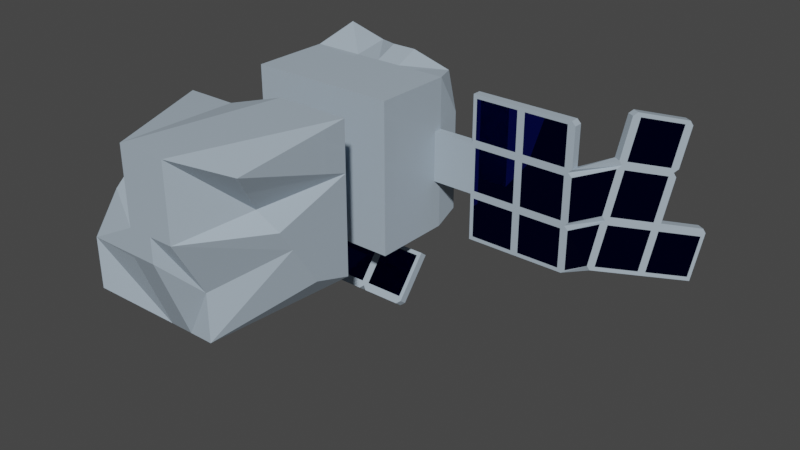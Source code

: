 # Source: sattelite_broken.blend  (saved by Blender 2.91.10; exported with 4.5.12 LTS)
import bpy
from mathutils import Matrix  # noqa: F401  (used for matrix-valued properties, if any)

bpy.ops.wm.read_factory_settings(use_empty=True)
scene = bpy.context.scene
scene.name = 'Scene'

# ---- collections
col_collection = bpy.data.collections.new('Collection'); scene.collection.children.link(col_collection)

# ---- materials (node trees are filled in below, after node groups)
mat_body = bpy.data.materials.new('Body')
mat_body.alpha_threshold = 0.0
mat_body.use_transparent_shadow = False
mat_body.line_color = (0.0, 0.0, 0.0, 1.0)
mat_solar = bpy.data.materials.new('Solar')
mat_solar.use_transparent_shadow = False

# ---- material node trees
mat_body.use_nodes = True; mat_body.node_tree.nodes.clear()
_N = mat_body.node_tree.nodes; _L = mat_body.node_tree.links
n0 = _N.new('ShaderNodeOutputMaterial'); n0.name = 'Material Output'; n0.location = (300, 300)
n1 = _N.new('ShaderNodeBsdfPrincipled'); n1.name = 'Principled BSDF'; n1.location = (10, 300)
n1.distribution = 'GGX'
n1.subsurface_method = 'BURLEY'
n1.inputs[0].default_value = (0.3896, 0.4741, 0.5524, 1.0)
n1.inputs[2].default_value = 0.0
n1.inputs[3].default_value = 1.45
n1.inputs[13].default_value = 0.08842
n1.inputs[27].default_value = (0.0, 0.0, 0.0, 1.0)
n1.inputs[28].default_value = 1.0
_L.new(n1.outputs[0], n0.inputs[0])
n0.is_active_output = True
mat_solar.use_nodes = True; mat_solar.node_tree.nodes.clear()
_N = mat_solar.node_tree.nodes; _L = mat_solar.node_tree.links
n0 = _N.new('ShaderNodeBsdfPrincipled'); n0.name = 'Principled BSDF'; n0.location = (10, 300)
n0.distribution = 'GGX'
n0.subsurface_method = 'BURLEY'
n0.inputs[0].default_value = (0.003348, 0.005888, 0.1121, 1.0)
n0.inputs[1].default_value = 1.0
n0.inputs[2].default_value = 0.0
n0.inputs[3].default_value = 1.45
n0.inputs[27].default_value = (0.0, 0.0, 0.0, 1.0)
n0.inputs[28].default_value = 1.0
n1 = _N.new('ShaderNodeOutputMaterial'); n1.name = 'Material Output'; n1.location = (300, 300)
_L.new(n0.outputs[0], n1.inputs[0])
n1.is_active_output = True

# ---- world
world_world = bpy.data.worlds.new('World'); scene.world = world_world
world_world.use_nodes = True; world_world.node_tree.nodes.clear()
_N = world_world.node_tree.nodes; _L = world_world.node_tree.links
n0 = _N.new('ShaderNodeOutputWorld'); n0.name = 'World Output'; n0.location = (300, 300)
n1 = _N.new('ShaderNodeBackground'); n1.name = 'Background'; n1.location = (10, 300)
n1.inputs[0].default_value = (0.05088, 0.05088, 0.05088, 1.0)
_L.new(n1.outputs[0], n0.inputs[0])
n0.is_active_output = True
world_world.color = (0.05088, 0.05088, 0.05088)
world_world.use_sun_shadow = False
world_world.sun_shadow_jitter_overblur = 0.0

# ---- meshes
me_cube = bpy.data.meshes.new('Cube')
me_cube.from_pydata([(0.8844, 0.352, 0.983), (0.962, 0.4071, 0.4451), (0.2953, 0.4071, 1.112), (0.2953, 0.4071, 0.4451), (1.0, 0.05588, 1.0), (1.0, 0.05588, 0.3333), (0.3333, 0.05588, 1.0), (1.613, 0.05588, 0.2833), (1.613, 0.05588, 0.9031), (2.28, 0.05588, 0.3833), (2.947, 0.05588, 0.2833), (3.347, 0.3426, 0.5007), (3.725, 0.867, 0.3376), (2.28, 0.05588, 0.9031), (2.847, 0.05588, 0.9031), (3.396, 0.4635, 1.004), (3.775, 0.988, 0.8407), (3.669, 0.7884, 0.362), (3.718, 0.9093, 0.8651), (1.613, 0.05588, 0.3833), (2.18, 0.05588, 0.9031), (3.659, 0.7651, 0.2652), (3.716, 0.8437, 0.2408), (2.28, 0.05588, 0.2833), (2.18, 0.05588, 0.2833), (2.947, 0.05588, 0.3833), (2.847, 0.05588, 0.3833), (3.337, 0.3193, 0.4039), (3.281, 0.2407, 0.4283), (2.947, 0.05588, 0.9031), (3.339, 0.3849, 1.028), (3.751, 0.9603, 0.9013), (1.563, 0.05588, 0.3333), (1.563, 0.05588, 0.9531), (3.692, 0.816, 0.3014), (2.23, 0.05588, 0.3333), (2.18, 0.05588, 0.3833), (2.897, 0.05588, 0.3333), (2.847, 0.05588, 0.2833), (3.314, 0.2916, 0.4645), (3.29, 0.2639, 0.5251), (2.23, 0.05588, 0.9531), (2.897, 0.05588, 0.9531), (3.373, 0.4358, 1.064), (-0.8058, 0.4866, 1.24), (-0.8058, 0.4866, 0.5738), (-0.3971, 0.6134, 1.048), (-0.3971, 0.6134, 0.3816), (-1.0, 0.05588, 1.0), (-1.0, 0.05588, 0.3333), (-0.3333, 0.05588, 1.0), (-0.03798, 0.4071, 1.112), (-0.06378, 0.6134, 0.3816), (0.0, 0.05588, 1.0), (1.0, -1.0, 1.0), (1.0, -1.0, 0.3333), (0.3333, -1.0, 1.0), (0.3333, -1.0, 0.3333), (0.3333, -1.66, 0.3333), (0.3333, -3.66, 0.3333), (0.9933, -1.66, 0.3333), (0.7551, -2.818, 0.243), (0.3333, -1.66, 0.9933), (0.3333, -3.66, 0.9933), (0.9933, -3.259, 0.8336), (0.9933, -1.66, 0.9933), (1.0, -0.05588, 1.0), (1.0, -0.05588, 0.3333), (0.3333, -0.05588, 1.0), (1.613, -0.05588, 0.2833), (1.613, -0.05588, 0.9031), (2.28, -0.05588, 0.3833), (2.947, -0.05588, 0.2833), (3.438, 0.2786, 0.5071), (3.817, 0.803, 0.344), (2.28, -0.05588, 0.9031), (2.847, -0.05588, 0.9031), (3.488, 0.3996, 1.01), (3.866, 0.924, 0.8471), (3.76, 0.7244, 0.3684), (3.809, 0.8454, 0.8715), (1.613, -0.05588, 0.3833), (2.18, -0.05588, 0.9031), (3.751, 0.7011, 0.2717), (3.807, 0.7798, 0.2472), (2.28, -0.05588, 0.2833), (2.18, -0.05588, 0.2833), (2.947, -0.05588, 0.3833), (2.847, -0.05588, 0.3833), (3.429, 0.2553, 0.4103), (3.372, 0.1767, 0.4348), (2.947, -0.05588, 0.9031), (3.431, 0.3209, 1.035), (3.842, 0.8963, 0.9077), (1.563, -0.05588, 0.3333), (1.563, -0.05588, 0.9531), (3.784, 0.7521, 0.3078), (2.23, -0.05588, 0.3333), (2.18, -0.05588, 0.3833), (2.897, -0.05588, 0.3333), (2.847, -0.05588, 0.2833), (3.405, 0.2277, 0.4709), (3.382, 0.2, 0.5316), (2.23, -0.05588, 0.9531), (2.897, -0.05588, 0.9531), (3.464, 0.3719, 1.071), (-1.0, -1.0, 1.0), (-1.0, -1.0, 0.3333), (-0.3333, -1.0, 1.0), (-0.3333, -1.0, 0.3333), (-0.3333, -1.66, 0.3333), (-0.3333, -3.66, 0.3333), (-0.9933, -1.66, 0.3333), (-0.9933, -3.064, 0.3702), (-0.4226, -2.033, 0.9343), (-0.3333, -3.66, 0.9933), (-0.9933, -2.569, 0.8065), (-1.083, -2.033, 0.9343), (-1.0, -0.05588, 1.0), (-1.0, -0.05588, 0.3333), (-0.3333, -0.05588, 1.0), (0.0, -1.0, 1.0), (0.0, -1.0, 0.3333), (0.0, -1.66, 0.3333), (0.0, -3.66, 0.3333), (0.0, -1.66, 0.9933), (0.0, -3.66, 0.9933), (0.0, -0.05588, 1.0), (1.0, 0.0, 1.0), (1.0, 0.0, 0.3333), (0.3333, 0.0, 1.0), (1.563, 0.0, 0.3333), (1.563, 0.0, 0.9531), (2.23, 0.0, 0.9531), (2.897, 0.0, 0.9531), (3.418, 0.4039, 1.068), (3.797, 0.9283, 0.9045), (-1.0, 0.0, 1.0), (-1.0, 0.0, 0.3333), (-0.3333, 0.0, 1.0), (0.962, 0.4071, -0.8882), (0.962, 0.4071, -0.2215), (0.2696, 0.6134, -0.9518), (0.2696, 0.6134, -0.2851), (1.0, 0.05588, -1.0), (1.0, 0.05588, -0.3333), (0.3333, 0.05588, -1.0), (0.3833, -0.1809, -1.399), (1.613, 0.05588, -0.2833), (3.974, 1.134, -0.5432), (0.9031, -0.1809, -1.399), (3.925, 1.013, -1.046), (1.613, 0.05588, -0.9031), (2.28, 0.05588, -0.3833), (2.947, 0.05588, -0.2833), (3.274, 0.1642, -0.2414), (3.653, 0.6886, -0.4045), (2.28, 0.05588, -0.9031), (2.847, 0.05588, -0.9031), (3.225, 0.04321, -0.7445), (3.603, 0.5676, -0.9076), (0.2833, -0.5962, -1.92), (0.9031, -0.5339, -1.842), (3.596, 0.61, -0.3801), (3.984, 1.158, -0.4464), (3.547, 0.489, -0.8831), (3.949, 1.041, -1.107), (1.613, 0.05588, -0.3833), (4.007, 1.185, -0.507), (2.18, 0.05588, -0.9031), (3.605, 0.6332, -0.2833), (3.662, 0.7119, -0.3077), (2.28, 0.05588, -0.2833), (2.18, 0.05588, -0.2833), (2.947, 0.05588, -0.3833), (2.847, 0.05588, -0.3833), (3.284, 0.1874, -0.1446), (3.227, 0.1088, -0.1201), (2.947, 0.05588, -0.9031), (3.168, -0.03543, -0.72), (3.57, 0.5167, -0.9438), (0.2833, -0.1809, -1.399), (0.3833, -0.5962, -1.92), (0.3833, -0.5339, -1.842), (0.9031, -0.5962, -1.92), (0.9531, -0.1498, -1.359), (1.563, 0.05588, -0.3333), (1.563, 0.05588, -0.9531), (3.629, 0.6609, -0.3439), (2.23, 0.05588, -0.3333), (2.18, 0.05588, -0.3833), (2.897, 0.05588, -0.3333), (2.847, 0.05588, -0.2833), (3.251, 0.1365, -0.1808), (3.218, 0.08553, -0.2169), (2.23, 0.05588, -0.9531), (2.897, 0.05588, -0.9531), (3.192, -0.007746, -0.7807), (0.3333, -0.1498, -1.359), (0.3333, -0.5651, -1.881), (0.2833, -0.5339, -1.842), (0.9531, -0.5651, -1.881), (-1.052, 0.7386, -1.065), (-1.0, 1.0, -0.3333), (-0.3333, 1.0, -1.0), (-0.3851, 0.7386, -0.3985), (-1.0, 0.05588, -1.0), (-1.0, 0.05588, -0.3333), (-0.3333, 0.05588, -1.0), (-0.3833, -0.1809, -1.399), (-0.9031, -0.1809, -1.399), (-0.2833, -0.5962, -1.92), (-0.9031, -0.5339, -1.842), (-0.2833, -0.1809, -1.399), (-0.3833, -0.5962, -1.92), (-0.3833, -0.5339, -1.842), (-0.9031, -0.5962, -1.92), (-0.9531, -0.1498, -1.359), (-0.3333, -0.1498, -1.359), (-0.3333, -0.5651, -1.881), (-0.2833, -0.5339, -1.842), (-0.9531, -0.5651, -1.881), (0.0, 1.0, -1.0), (-0.06378, 0.6134, -0.2851), (0.0, 0.05588, -1.0), (0.0, -0.1498, -1.359), (0.0, -0.5651, -1.881), (0.0, -0.5962, -1.92), (0.0, -0.1809, -1.399), (0.0, -0.5339, -1.842), (1.0, -1.0, -1.0), (1.0, -1.0, -0.3333), (0.3333, -1.0, -1.0), (0.3333, -1.0, -0.3333), (0.3333, -1.66, -0.3333), (0.2545, -3.186, -0.8091), (0.9933, -1.66, -0.3333), (0.9933, -2.537, -0.2797), (0.3333, -1.66, -0.9933), (0.2545, -3.186, -1.469), (0.9933, -2.178, -0.8336), (0.9933, -1.66, -0.9933), (1.0, -0.05588, -1.0), (1.0, -0.05588, -0.3333), (0.3333, -0.05588, -1.0), (0.3833, -0.2684, -1.329), (1.613, -0.05588, -0.2833), (4.066, 1.07, -0.5367), (0.9031, -0.2684, -1.329), (4.017, 0.9495, -1.04), (1.613, -0.05588, -0.9031), (2.28, -0.05588, -0.3833), (2.947, -0.05588, -0.2833), (3.366, 0.1002, -0.235), (3.744, 0.6246, -0.3981), (2.28, -0.05588, -0.9031), (2.847, -0.05588, -0.9031), (3.316, -0.02076, -0.7381), (3.695, 0.5037, -0.9012), (0.2833, -0.6836, -1.851), (0.9031, -0.6214, -1.773), (3.687, 0.546, -0.3736), (4.075, 1.094, -0.4399), (3.638, 0.425, -0.8767), (4.04, 0.9771, -1.1), (1.613, -0.05588, -0.3833), (4.099, 1.121, -0.5006), (2.18, -0.05588, -0.9031), (3.697, 0.5693, -0.2768), (3.754, 0.6479, -0.3013), (2.28, -0.05588, -0.2833), (2.18, -0.05588, -0.2833), (2.947, -0.05588, -0.3833), (2.847, -0.05588, -0.3833), (3.375, 0.1235, -0.1382), (3.318, 0.04483, -0.1137), (2.947, -0.05588, -0.9031), (3.26, -0.09939, -0.7136), (3.662, 0.4527, -0.9373), (0.2833, -0.2684, -1.329), (0.3833, -0.6836, -1.851), (0.3833, -0.6214, -1.773), (0.9031, -0.6836, -1.851), (0.9531, -0.2372, -1.29), (1.563, -0.05588, -0.3333), (1.563, -0.05588, -0.9531), (3.72, 0.5969, -0.3375), (2.23, -0.05588, -0.3333), (2.18, -0.05588, -0.3833), (2.897, -0.05588, -0.3333), (2.847, -0.05588, -0.2833), (3.342, 0.07251, -0.1743), (3.309, 0.02156, -0.2105), (2.23, -0.05588, -0.9531), (2.897, -0.05588, -0.9531), (3.283, -0.07171, -0.7742), (0.3333, -0.2372, -1.29), (0.3333, -0.6525, -1.812), (0.2833, -0.6214, -1.773), (0.9531, -0.6525, -1.812), (-1.0, -1.0, -1.0), (-1.0, -1.0, -0.3333), (-0.3333, -1.0, -1.0), (-0.3333, -1.0, -0.3333), (-0.3333, -1.66, -0.3333), (-0.3333, -3.66, -0.3333), (-0.9933, -1.66, -0.3333), (-0.9933, -3.66, -0.3333), (-0.3333, -1.66, -0.9933), (-0.4121, -3.186, -1.469), (-0.9933, -3.66, -0.9933), (-1.237, -1.905, -0.8475), (-1.0, -0.05588, -1.0), (-1.0, -0.05588, -0.3333), (-0.3333, -0.05588, -1.0), (-0.3833, -0.2684, -1.329), (-0.9031, -0.2684, -1.329), (-0.2833, -0.6836, -1.851), (-0.9031, -0.6214, -1.773), (-0.2833, -0.2684, -1.329), (-0.3833, -0.6836, -1.851), (-0.3833, -0.6214, -1.773), (-0.9031, -0.6836, -1.851), (-0.9531, -0.2372, -1.29), (-0.3333, -0.2372, -1.29), (-0.3333, -0.6525, -1.812), (-0.2833, -0.6214, -1.773), (-0.9531, -0.6525, -1.812), (0.0, -1.0, -1.0), (0.0, -1.0, -0.3333), (0.0, -1.66, -0.3333), (0.0, -3.66, -0.3333), (0.0, -1.66, -0.9933), (-0.07878, -3.186, -1.469), (0.0, -0.05588, -1.0), (0.0, -0.2372, -1.29), (0.0, -0.6525, -1.812), (0.0, -0.6836, -1.851), (0.0, -0.2684, -1.329), (0.0, -0.6214, -1.773), (1.0, 0.0, -1.0), (1.0, 0.0, -0.3333), (0.3333, 0.0, -1.0), (0.3333, -0.1935, -1.325), (1.563, 0.0, -0.3333), (4.053, 1.153, -0.5038), (0.9531, -0.1935, -1.325), (3.994, 1.009, -1.104), (1.563, 0.0, -0.9531), (2.23, 0.0, -0.9531), (2.897, 0.0, -0.9531), (3.238, -0.03973, -0.7774), (3.616, 0.4847, -0.9406), (0.9531, -0.6088, -1.847), (-1.0, 0.0, -1.0), (-1.0, 0.0, -0.3333), (-0.3333, 0.0, -1.0), (-0.3333, -0.1935, -1.325), (-0.9531, -0.1935, -1.325), (-0.9531, -0.6088, -1.847), (0.962, 0.4071, 0.1118), (0.2696, 0.6134, 0.04824), (1.0, 0.05588, 0.0), (1.563, 0.05588, 0.0), (2.23, 0.05588, 0.0), (2.897, 0.05588, 0.0), (3.282, 0.2141, 0.1419), (3.661, 0.7385, -0.02125), (1.613, 0.05588, 0.0), (2.18, 0.05588, 0.0), (2.947, 0.05588, 0.0), (3.254, 0.1747, 0.1541), (3.689, 0.7778, -0.03348), (2.28, 0.05588, 0.0), (2.847, 0.05588, 0.0), (3.311, 0.2534, 0.1296), (3.632, 0.6992, -0.009019), (-0.8058, 0.4866, 0.2405), (-0.3333, 1.0, 0.0), (-1.0, 0.05588, 0.0), (1.0, -1.0, 0.0), (0.3333, -1.0, 0.0), (0.3333, -1.66, 0.0), (0.3333, -3.66, 0.0), (0.9933, -1.66, 0.0), (0.9933, -2.719, 1.278e-07), (1.0, -0.05588, 0.0), (1.563, -0.05588, 0.0), (2.23, -0.05588, 0.0), (2.897, -0.05588, 0.0), (3.374, 0.1501, 0.1483), (3.752, 0.6745, -0.01482), (1.613, -0.05588, 0.0), (2.18, -0.05588, 0.0), (2.947, -0.05588, 0.0), (3.345, 0.1108, 0.1605), (3.78, 0.7138, -0.02704), (2.28, -0.05588, 0.0), (2.847, -0.05588, 0.0), (3.402, 0.1894, 0.1361), (3.724, 0.6352, -0.002587), (0.0, -3.66, 0.0), (-1.0, -1.0, 0.0), (-0.3333, -1.0, 0.0), (-0.3333, -1.66, 0.0), (-0.3333, -3.66, 0.0), (-0.9933, -1.66, 0.0), (-0.9933, -3.315, 0.1499), (-1.0, -0.05588, 0.0)], [], [(3, 2, 0, 1), (361, 3, 1, 360), (52, 51, 2, 3), (0, 2, 6, 4), (360, 1, 5, 362), (1, 0, 4, 5), (129, 131, 32, 5), (131, 132, 33, 32), (19, 8, 20, 36), (9, 13, 14, 26), (11, 15, 18, 17), (132, 133, 41, 33), (133, 134, 42, 41), (135, 136, 31, 43), (16, 12, 34, 31), (24, 7, 32, 35), (9, 26, 37, 35), (28, 10, 37, 39), (11, 17, 34, 39), (14, 13, 41, 42), (18, 15, 43, 31), (13, 9, 35, 41), (26, 14, 42, 37), (15, 11, 39, 43), (17, 18, 31, 34), (369, 24, 35, 364), (371, 28, 39, 366), (8, 19, 32, 33), (19, 36, 35, 32), (38, 23, 35, 37), (25, 40, 39, 37), (21, 27, 39, 34), (20, 8, 33, 41), (36, 20, 41, 35), (29, 25, 37, 42), (40, 30, 43, 39), (374, 38, 37, 365), (376, 21, 34, 367), (2, 51, 53, 6), (47, 45, 44, 46), (378, 377, 45, 47), (52, 47, 46, 51), (44, 48, 50, 46), (377, 379, 49, 45), (45, 49, 48, 44), (46, 50, 53, 51), (48, 137, 139, 50), (49, 138, 137, 48), (4, 6, 130, 128), (5, 4, 128, 129), (57, 55, 54, 56), (381, 380, 55, 57), (122, 123, 58, 57), (122, 57, 56, 121), (401, 383, 59, 124), (61, 64, 63, 59), (383, 385, 61, 59), (125, 126, 63, 62), (63, 64, 65, 62), (123, 125, 62, 58), (58, 62, 65, 60), (60, 65, 64, 61), (54, 66, 68, 56), (380, 386, 67, 55), (55, 67, 66, 54), (129, 67, 94, 131), (131, 94, 95, 132), (81, 98, 82, 70), (71, 88, 76, 75), (73, 79, 80, 77), (132, 95, 103, 133), (133, 103, 104, 134), (135, 105, 93, 136), (78, 93, 96, 74), (86, 97, 94, 69), (71, 97, 99, 88), (90, 101, 99, 72), (73, 101, 96, 79), (76, 104, 103, 75), (80, 93, 105, 77), (75, 103, 97, 71), (88, 99, 104, 76), (77, 105, 101, 73), (79, 96, 93, 80), (393, 388, 97, 86), (395, 390, 101, 90), (70, 95, 94, 81), (81, 94, 97, 98), (100, 99, 97, 85), (87, 99, 101, 102), (83, 96, 101, 89), (82, 103, 95, 70), (98, 97, 103, 82), (91, 104, 99, 87), (102, 101, 105, 92), (398, 389, 99, 100), (400, 391, 96, 83), (59, 63, 126, 124), (56, 68, 127, 121), (109, 108, 106, 107), (403, 109, 107, 402), (122, 109, 110, 123), (122, 121, 108, 109), (401, 124, 111, 405), (113, 111, 115, 116), (405, 111, 113, 407), (125, 114, 115, 126), (115, 114, 117, 116), (123, 110, 114, 125), (110, 112, 117, 114), (112, 113, 116, 117), (106, 108, 120, 118), (402, 107, 119, 408), (107, 106, 118, 119), (111, 124, 126, 115), (108, 121, 127, 120), (118, 120, 139, 137), (119, 118, 137, 138), (66, 128, 130, 68), (67, 129, 128, 66), (112, 406, 407, 113), (110, 404, 406, 112), (109, 403, 404, 110), (89, 399, 400, 83), (85, 397, 398, 100), (72, 394, 395, 90), (69, 392, 393, 86), (84, 96, 391, 396), (89, 101, 390, 399), (72, 99, 389, 394), (85, 97, 388, 397), (69, 94, 387, 392), (67, 386, 387, 94), (60, 61, 385, 384), (58, 60, 384, 382), (57, 58, 382, 381), (27, 21, 376, 375), (23, 38, 374, 373), (10, 28, 371, 370), (7, 24, 369, 368), (22, 372, 367, 34), (27, 375, 366, 39), (10, 370, 365, 37), (23, 373, 364, 35), (7, 368, 363, 32), (5, 32, 363, 362), (143, 141, 140, 142), (361, 360, 141, 143), (223, 143, 142, 222), (140, 144, 146, 142), (360, 362, 145, 141), (141, 145, 144, 140), (224, 146, 198, 225), (341, 145, 186, 344), (183, 147, 150, 162), (352, 180, 166, 347), (156, 149, 151, 160), (344, 186, 187, 348), (167, 190, 169, 152), (153, 175, 158, 157), (174, 194, 179, 178), (155, 163, 165, 159), (348, 187, 195, 349), (349, 195, 196, 350), (350, 196, 197, 351), (351, 197, 180, 352), (228, 181, 200, 229), (156, 188, 168, 149), (151, 166, 180, 160), (149, 168, 166, 151), (160, 180, 188, 156), (164, 168, 188, 171), (173, 189, 186, 148), (153, 189, 191, 175), (177, 193, 191, 154), (155, 193, 188, 163), (158, 196, 195, 157), (165, 180, 197, 159), (157, 195, 189, 153), (175, 191, 196, 158), (159, 197, 193, 155), (163, 188, 180, 165), (369, 364, 189, 173), (371, 366, 193, 177), (183, 199, 198, 147), (150, 185, 201, 162), (147, 198, 185, 150), (152, 187, 186, 167), (167, 186, 189, 190), (192, 191, 189, 172), (174, 191, 193, 194), (170, 188, 193, 176), (169, 195, 187, 152), (179, 197, 196, 178), (190, 189, 195, 169), (178, 196, 191, 174), (194, 193, 197, 179), (374, 365, 191, 192), (376, 367, 188, 170), (162, 201, 199, 183), (227, 226, 199, 161), (228, 225, 198, 181), (181, 198, 199, 200), (182, 199, 201, 184), (200, 199, 226, 229), (142, 146, 224, 222), (205, 204, 202, 203), (378, 205, 203, 377), (223, 222, 204, 205), (202, 204, 208, 206), (377, 203, 207, 379), (203, 202, 206, 207), (224, 225, 218, 208), (215, 212, 210, 209), (228, 229, 220, 213), (215, 209, 218, 219), (210, 212, 221, 217), (209, 210, 217, 218), (212, 215, 219, 221), (227, 211, 219, 226), (228, 213, 218, 225), (213, 220, 219, 218), (214, 216, 221, 219), (220, 229, 226, 219), (204, 222, 224, 208), (217, 221, 359, 358), (218, 217, 358, 357), (208, 218, 357, 356), (206, 208, 356, 354), (207, 206, 354, 355), (185, 346, 353, 201), (168, 345, 347, 166), (198, 343, 346, 185), (146, 342, 343, 198), (144, 340, 342, 146), (145, 341, 340, 144), (233, 232, 230, 231), (381, 233, 231, 380), (329, 233, 234, 330), (329, 328, 232, 233), (401, 331, 235, 383), (237, 235, 239, 240), (383, 235, 237, 385), (332, 238, 239, 333), (239, 238, 241, 240), (330, 234, 238, 332), (234, 236, 241, 238), (236, 237, 240, 241), (230, 232, 244, 242), (380, 231, 243, 386), (231, 230, 242, 243), (334, 335, 296, 244), (341, 344, 284, 243), (281, 260, 248, 245), (352, 347, 264, 278), (254, 258, 249, 247), (344, 348, 285, 284), (265, 250, 267, 288), (251, 255, 256, 273), (272, 276, 277, 292), (253, 257, 263, 261), (348, 349, 293, 285), (349, 350, 294, 293), (350, 351, 295, 294), (351, 352, 278, 295), (338, 339, 298, 279), (254, 247, 266, 286), (249, 258, 278, 264), (247, 249, 264, 266), (258, 254, 286, 278), (262, 269, 286, 266), (271, 246, 284, 287), (251, 273, 289, 287), (275, 252, 289, 291), (253, 261, 286, 291), (256, 255, 293, 294), (263, 257, 295, 278), (255, 251, 287, 293), (273, 256, 294, 289), (257, 253, 291, 295), (261, 263, 278, 286), (393, 271, 287, 388), (395, 275, 291, 390), (281, 245, 296, 297), (248, 260, 299, 283), (245, 248, 283, 296), (250, 265, 284, 285), (265, 288, 287, 284), (290, 270, 287, 289), (272, 292, 291, 289), (268, 274, 291, 286), (267, 250, 285, 293), (277, 276, 294, 295), (288, 267, 293, 287), (276, 272, 289, 294), (292, 277, 295, 291), (398, 290, 289, 389), (400, 268, 286, 391), (260, 281, 297, 299), (337, 259, 297, 336), (338, 279, 296, 335), (279, 298, 297, 296), (280, 282, 299, 297), (298, 339, 336, 297), (235, 331, 333, 239), (232, 328, 334, 244), (303, 301, 300, 302), (403, 402, 301, 303), (329, 330, 304, 303), (329, 303, 302, 328), (401, 405, 305, 331), (307, 310, 309, 305), (405, 407, 307, 305), (332, 333, 309, 308), (309, 310, 311, 308), (330, 332, 308, 304), (304, 308, 311, 306), (306, 311, 310, 307), (300, 312, 314, 302), (402, 408, 313, 301), (301, 313, 312, 300), (334, 314, 324, 335), (321, 315, 316, 318), (338, 319, 326, 339), (321, 325, 324, 315), (316, 323, 327, 318), (315, 324, 323, 316), (318, 327, 325, 321), (337, 336, 325, 317), (338, 335, 324, 319), (319, 324, 325, 326), (320, 325, 327, 322), (326, 325, 336, 339), (305, 309, 333, 331), (302, 314, 334, 328), (323, 358, 359, 327), (324, 357, 358, 323), (314, 356, 357, 324), (312, 354, 356, 314), (313, 355, 354, 312), (283, 299, 353, 346), (266, 264, 347, 345), (296, 283, 346, 343), (244, 296, 343, 342), (242, 244, 342, 340), (243, 242, 340, 341), (306, 307, 407, 406), (304, 306, 406, 404), (303, 304, 404, 403), (274, 268, 400, 399), (270, 290, 398, 397), (252, 275, 395, 394), (246, 271, 393, 392), (269, 396, 391, 286), (274, 399, 390, 291), (252, 394, 389, 289), (270, 397, 388, 287), (246, 392, 387, 284), (243, 284, 387, 386), (236, 384, 385, 237), (234, 382, 384, 236), (233, 381, 382, 234), (176, 375, 376, 170), (172, 373, 374, 192), (154, 370, 371, 177), (148, 368, 369, 173), (171, 188, 367, 372), (176, 193, 366, 375), (154, 191, 365, 370), (172, 189, 364, 373), (148, 186, 363, 368), (145, 362, 363, 186), (3, 361, 52), (47, 52, 378), (205, 378, 223), (143, 223, 361), (52, 361, 223, 378), (138, 49, 379), (355, 379, 207), (355, 313, 408), (138, 408, 119), (138, 379, 355, 408), (6, 53, 130), (68, 130, 127), (50, 139, 53), (120, 127, 139), (53, 139, 127, 130), (168, 164, 262, 266), (164, 171, 269, 262), (372, 396, 269, 171), (372, 22, 84, 396), (34, 96, 84, 22), (12, 74, 96, 34), (12, 16, 78, 74), (80, 78, 136, 93), (31, 136, 16), (16, 136, 78), (104, 91, 134), (42, 134, 29), (91, 29, 134), (25, 29, 91, 87), (40, 25, 87, 102), (40, 102, 92, 30), (105, 135, 92), (43, 30, 135), (30, 92, 135), (182, 184, 282, 280), (199, 182, 280, 297), (161, 199, 297, 259), (161, 259, 337, 227), (211, 227, 337, 317), (211, 317, 325, 219), (219, 325, 320, 214), (214, 320, 322, 216), (221, 216, 318, 359), (322, 327, 359), (322, 359, 318, 216), (184, 201, 353), (282, 353, 299), (282, 184, 353)])
me_cube.polygons.foreach_set('material_index', [0, 0, 0, 0, 0, 0, 0, 0, 1, 1, 1, 0, 0, 0, 0, 0, 0, 0, 0, 0, 0, 0, 0, 0, 0, 0, 0, 0, 0, 0, 0, 0, 0, 0, 0, 0, 0, 0, 0, 0, 0, 0, 0, 0, 0, 0, 0, 0, 0, 0, 0, 0, 0, 0, 0, 0, 0, 0, 0, 0, 0, 0, 0, 0, 0, 0, 0, 1, 1, 1, 0, 0, 0, 0, 0, 0, 0, 0, 0, 0, 0, 0, 0, 0, 0, 0, 0, 0, 0, 0, 0, 0, 0, 0, 0, 0, 0, 0, 0, 0, 0, 0, 0, 0, 0, 0, 0, 0, 0, 0, 0, 0, 0, 0, 0, 0, 0, 0, 0, 0, 0, 0, 0, 1, 1, 1, 1, 0, 0, 0, 0, 0, 0, 0, 0, 0, 1, 1, 1, 1, 0, 0, 0, 0, 0, 0, 0, 0, 0, 0, 0, 0, 0, 0, 1, 0, 1, 0, 1, 1, 1, 1, 0, 0, 0, 0, 1, 0, 0, 0, 0, 0, 0, 0, 0, 0, 0, 0, 0, 0, 0, 0, 0, 0, 0, 0, 0, 0, 0, 0, 0, 0, 0, 0, 0, 0, 0, 0, 0, 0, 0, 0, 0, 0, 0, 0, 0, 0, 0, 0, 0, 0, 0, 1, 1, 0, 0, 0, 0, 0, 0, 0, 0, 0, 0, 0, 0, 0, 0, 0, 0, 0, 0, 0, 0, 0, 0, 0, 0, 0, 0, 0, 0, 0, 0, 0, 0, 0, 0, 0, 0, 0, 0, 1, 0, 1, 0, 1, 1, 1, 1, 0, 0, 0, 0, 1, 0, 0, 0, 0, 0, 0, 0, 0, 0, 0, 0, 0, 0, 0, 0, 0, 0, 0, 0, 0, 0, 0, 0, 0, 0, 0, 0, 0, 0, 0, 0, 0, 0, 0, 0, 0, 0, 0, 0, 0, 0, 0, 0, 0, 0, 0, 0, 0, 0, 0, 0, 0, 0, 0, 0, 0, 1, 1, 0, 0, 0, 0, 0, 0, 0, 0, 0, 0, 0, 0, 0, 0, 0, 0, 0, 0, 0, 0, 0, 0, 0, 0, 0, 1, 1, 1, 1, 0, 0, 0, 0, 0, 0, 0, 0, 0, 1, 1, 1, 1, 0, 0, 0, 0, 0, 0, 0, 0, 0, 0, 0, 0, 0, 0, 0, 0, 0, 0, 0, 0, 0, 0, 0, 0, 0, 0, 0, 0, 0, 0, 0, 0, 0, 0, 0, 0, 0, 0, 0, 0, 0, 0, 0, 0, 0, 0, 0, 0, 0, 0, 0, 0, 0, 0])
_uv = me_cube.uv_layers.new(name='UVMap')
_uv.uv.foreach_set('vector', [0.5417, 0.4167, 0.625, 0.4167, 0.625, 0.5, 0.5417, 0.5, 0.5, 0.4167, 0.5417, 0.4167, 0.5417, 0.5, 0.5, 0.5, 0.5417, 0.375, 0.625, 0.375, 0.625, 0.4167, 0.5417, 0.4167, 0.625, 0.5, 0.7083, 0.5, 0.7083, 0.5833, 0.625, 0.5833, 0.5, 0.5, 0.5417, 0.5, 0.5417, 0.5833, 0.5, 0.5833, 0.5417, 0.5, 0.625, 0.5, 0.625, 0.5833, 0.5417, 0.5833, 0.5417, 0.625, 0.5417, 0.625, 0.5417, 0.5833, 0.5417, 0.5833, 0.5417, 0.625, 0.5417, 0.625, 0.5417, 0.5833, 0.5417, 0.5833, 0.5417, 0.5833, 0.5417, 0.5833, 0.5417, 0.5833, 0.5417, 0.5833, 0.5417, 0.5833, 0.5417, 0.5833, 0.5417, 0.5833, 0.5417, 0.5833, 0.5417, 0.5833, 0.5417, 0.5833, 0.5417, 0.5833, 0.5417, 0.5833, 0.5417, 0.625, 0.5417, 0.625, 0.5417, 0.5833, 0.5417, 0.5833, 0.5417, 0.625, 0.5417, 0.625, 0.5417, 0.5833, 0.5417, 0.5833, 0.5417, 0.625, 0.5417, 0.625, 0.5417, 0.5833, 0.5417, 0.5833, 0.5417, 0.5833, 0.5417, 0.5833, 0.5417, 0.5833, 0.5417, 0.5833, 0.5354, 0.5833, 0.5354, 0.5833, 0.5417, 0.5833, 0.5417, 0.5833, 0.5417, 0.5833, 0.5417, 0.5833, 0.5417, 0.5833, 0.5417, 0.5833, 0.5354, 0.5833, 0.5354, 0.5833, 0.5417, 0.5833, 0.5417, 0.5833, 0.5417, 0.5833, 0.5417, 0.5833, 0.5417, 0.5833, 0.5417, 0.5833, 0.5417, 0.5833, 0.5417, 0.5833, 0.5417, 0.5833, 0.5417, 0.5833, 0.5417, 0.5833, 0.5417, 0.5833, 0.5417, 0.5833, 0.5417, 0.5833, 0.5417, 0.5833, 0.5417, 0.5833, 0.5417, 0.5833, 0.5417, 0.5833, 0.5417, 0.5833, 0.5417, 0.5833, 0.5417, 0.5833, 0.5417, 0.5833, 0.5417, 0.5833, 0.5417, 0.5833, 0.5417, 0.5833, 0.5417, 0.5833, 0.5417, 0.5833, 0.5417, 0.5833, 0.5417, 0.5833, 0.5417, 0.5833, 0.5, 0.5833, 0.5354, 0.5833, 0.5417, 0.5833, 0.5, 0.5833, 0.5, 0.5833, 0.5354, 0.5833, 0.5417, 0.5833, 0.5, 0.5833, 0.5417, 0.5833, 0.5417, 0.5833, 0.5417, 0.5833, 0.5417, 0.5833, 0.5417, 0.5833, 0.5417, 0.5833, 0.5417, 0.5833, 0.5417, 0.5833, 0.5354, 0.5833, 0.5354, 0.5833, 0.5417, 0.5833, 0.5417, 0.5833, 0.5417, 0.5833, 0.5417, 0.5833, 0.5417, 0.5833, 0.5417, 0.5833, 0.5354, 0.5833, 0.5354, 0.5833, 0.5417, 0.5833, 0.5417, 0.5833, 0.5417, 0.5833, 0.5417, 0.5833, 0.5417, 0.5833, 0.5417, 0.5833, 0.5417, 0.5833, 0.5417, 0.5833, 0.5417, 0.5833, 0.5417, 0.5833, 0.5417, 0.5833, 0.5417, 0.5833, 0.5417, 0.5833, 0.5417, 0.5833, 0.5417, 0.5833, 0.5417, 0.5833, 0.5417, 0.5833, 0.5417, 0.5833, 0.5, 0.5833, 0.5354, 0.5833, 0.5417, 0.5833, 0.5, 0.5833, 0.5, 0.5833, 0.5354, 0.5833, 0.5417, 0.5833, 0.5, 0.5833, 0.7083, 0.5, 0.75, 0.5, 0.75, 0.5833, 0.7083, 0.5833, 0.5417, 0.4167, 0.5417, 0.5, 0.625, 0.5, 0.625, 0.4167, 0.5, 0.4167, 0.5, 0.5, 0.5417, 0.5, 0.5417, 0.4167, 0.5417, 0.375, 0.5417, 0.4167, 0.625, 0.4167, 0.625, 0.375, 0.625, 0.5, 0.625, 0.5833, 0.7083, 0.5833, 0.7083, 0.5, 0.5, 0.5, 0.5, 0.5833, 0.5417, 0.5833, 0.5417, 0.5, 0.5417, 0.5, 0.5417, 0.5833, 0.625, 0.5833, 0.625, 0.5, 0.7083, 0.5, 0.7083, 0.5833, 0.75, 0.5833, 0.75, 0.5, 0.625, 0.5833, 0.625, 0.625, 0.7083, 0.625, 0.7083, 0.5833, 0.5417, 0.5833, 0.5417, 0.625, 0.625, 0.625, 0.625, 0.5833, 0.625, 0.5833, 0.7083, 0.5833, 0.7083, 0.625, 0.625, 0.625, 0.5417, 0.5833, 0.625, 0.5833, 0.625, 0.625, 0.5417, 0.625, 0.5417, 0.4167, 0.5417, 0.5, 0.625, 0.5, 0.625, 0.4167, 0.5, 0.4167, 0.5, 0.5, 0.5417, 0.5, 0.5417, 0.4167, 0.5417, 0.375, 0.5417, 0.375, 0.5417, 0.4167, 0.5417, 0.4167, 0.5417, 0.375, 0.5417, 0.4167, 0.625, 0.4167, 0.625, 0.375, 0.5, 0.375, 0.5, 0.4167, 0.5417, 0.4167, 0.5417, 0.375, 0.5417, 0.4167, 0.5417, 0.4167, 0.5417, 0.4167, 0.5417, 0.4167, 0.5, 0.4167, 0.5, 0.4167, 0.5417, 0.4167, 0.5417, 0.4167, 0.5417, 0.375, 0.5417, 0.375, 0.5417, 0.4167, 0.5417, 0.4167, 0.5417, 0.4167, 0.5417, 0.4167, 0.5417, 0.4167, 0.5417, 0.4167, 0.5417, 0.375, 0.5417, 0.375, 0.5417, 0.4167, 0.5417, 0.4167, 0.5417, 0.4167, 0.5417, 0.4167, 0.5417, 0.4167, 0.5417, 0.4167, 0.5417, 0.4167, 0.5417, 0.4167, 0.5417, 0.4167, 0.5417, 0.4167, 0.625, 0.5, 0.625, 0.5833, 0.7083, 0.5833, 0.7083, 0.5, 0.5, 0.5, 0.5, 0.5833, 0.5417, 0.5833, 0.5417, 0.5, 0.5417, 0.5, 0.5417, 0.5833, 0.625, 0.5833, 0.625, 0.5, 0.5417, 0.625, 0.5417, 0.5833, 0.5417, 0.5833, 0.5417, 0.625, 0.5417, 0.625, 0.5417, 0.5833, 0.5417, 0.5833, 0.5417, 0.625, 0.5417, 0.5833, 0.5417, 0.5833, 0.5417, 0.5833, 0.5417, 0.5833, 0.5417, 0.5833, 0.5417, 0.5833, 0.5417, 0.5833, 0.5417, 0.5833, 0.5417, 0.5833, 0.5417, 0.5833, 0.5417, 0.5833, 0.5417, 0.5833, 0.5417, 0.625, 0.5417, 0.5833, 0.5417, 0.5833, 0.5417, 0.625, 0.5417, 0.625, 0.5417, 0.5833, 0.5417, 0.5833, 0.5417, 0.625, 0.5417, 0.625, 0.5417, 0.5833, 0.5417, 0.5833, 0.5417, 0.625, 0.5417, 0.5833, 0.5417, 0.5833, 0.5417, 0.5833, 0.5417, 0.5833, 0.5354, 0.5833, 0.5417, 0.5833, 0.5417, 0.5833, 0.5354, 0.5833, 0.5417, 0.5833, 0.5417, 0.5833, 0.5417, 0.5833, 0.5417, 0.5833, 0.5354, 0.5833, 0.5417, 0.5833, 0.5417, 0.5833, 0.5354, 0.5833, 0.5417, 0.5833, 0.5417, 0.5833, 0.5417, 0.5833, 0.5417, 0.5833, 0.5417, 0.5833, 0.5417, 0.5833, 0.5417, 0.5833, 0.5417, 0.5833, 0.5417, 0.5833, 0.5417, 0.5833, 0.5417, 0.5833, 0.5417, 0.5833, 0.5417, 0.5833, 0.5417, 0.5833, 0.5417, 0.5833, 0.5417, 0.5833, 0.5417, 0.5833, 0.5417, 0.5833, 0.5417, 0.5833, 0.5417, 0.5833, 0.5417, 0.5833, 0.5417, 0.5833, 0.5417, 0.5833, 0.5417, 0.5833, 0.5417, 0.5833, 0.5417, 0.5833, 0.5417, 0.5833, 0.5417, 0.5833, 0.5, 0.5833, 0.5, 0.5833, 0.5417, 0.5833, 0.5354, 0.5833, 0.5, 0.5833, 0.5, 0.5833, 0.5417, 0.5833, 0.5354, 0.5833, 0.5417, 0.5833, 0.5417, 0.5833, 0.5417, 0.5833, 0.5417, 0.5833, 0.5417, 0.5833, 0.5417, 0.5833, 0.5417, 0.5833, 0.5417, 0.5833, 0.5354, 0.5833, 0.5417, 0.5833, 0.5417, 0.5833, 0.5354, 0.5833, 0.5417, 0.5833, 0.5417, 0.5833, 0.5417, 0.5833, 0.5417, 0.5833, 0.5354, 0.5833, 0.5417, 0.5833, 0.5417, 0.5833, 0.5354, 0.5833, 0.5417, 0.5833, 0.5417, 0.5833, 0.5417, 0.5833, 0.5417, 0.5833, 0.5417, 0.5833, 0.5417, 0.5833, 0.5417, 0.5833, 0.5417, 0.5833, 0.5417, 0.5833, 0.5417, 0.5833, 0.5417, 0.5833, 0.5417, 0.5833, 0.5417, 0.5833, 0.5417, 0.5833, 0.5417, 0.5833, 0.5417, 0.5833, 0.5, 0.5833, 0.5, 0.5833, 0.5417, 0.5833, 0.5354, 0.5833, 0.5, 0.5833, 0.5, 0.5833, 0.5417, 0.5833, 0.5354, 0.5833, 0.5417, 0.4167, 0.5417, 0.4167, 0.5417, 0.375, 0.5417, 0.375, 0.7083, 0.5, 0.7083, 0.5833, 0.75, 0.5833, 0.75, 0.5, 0.5417, 0.4167, 0.625, 0.4167, 0.625, 0.5, 0.5417, 0.5, 0.5, 0.4167, 0.5417, 0.4167, 0.5417, 0.5, 0.5, 0.5, 0.5417, 0.375, 0.5417, 0.4167, 0.5417, 0.4167, 0.5417, 0.375, 0.5417, 0.375, 0.625, 0.375, 0.625, 0.4167, 0.5417, 0.4167, 0.5, 0.375, 0.5417, 0.375, 0.5417, 0.4167, 0.5, 0.4167, 0.5417, 0.4167, 0.5417, 0.4167, 0.5417, 0.4167, 0.5417, 0.4167, 0.5, 0.4167, 0.5417, 0.4167, 0.5417, 0.4167, 0.5, 0.4167, 0.5417, 0.375, 0.5417, 0.4167, 0.5417, 0.4167, 0.5417, 0.375, 0.5417, 0.4167, 0.5417, 0.4167, 0.5417, 0.4167, 0.5417, 0.4167, 0.5417, 0.375, 0.5417, 0.4167, 0.5417, 0.4167, 0.5417, 0.375, 0.5417, 0.4167, 0.5417, 0.4167, 0.5417, 0.4167, 0.5417, 0.4167, 0.5417, 0.4167, 0.5417, 0.4167, 0.5417, 0.4167, 0.5417, 0.4167, 0.625, 0.5, 0.7083, 0.5, 0.7083, 0.5833, 0.625, 0.5833, 0.5, 0.5, 0.5417, 0.5, 0.5417, 0.5833, 0.5, 0.5833, 0.5417, 0.5, 0.625, 0.5, 0.625, 0.5833, 0.5417, 0.5833, 0.5417, 0.4167, 0.5417, 0.375, 0.5417, 0.375, 0.5417, 0.4167, 0.7083, 0.5, 0.75, 0.5, 0.75, 0.5833, 0.7083, 0.5833, 0.625, 0.5833, 0.7083, 0.5833, 0.7083, 0.625, 0.625, 0.625, 0.5417, 0.5833, 0.625, 0.5833, 0.625, 0.625, 0.5417, 0.625, 0.625, 0.5833, 0.625, 0.625, 0.7083, 0.625, 0.7083, 0.5833, 0.5417, 0.5833, 0.5417, 0.625, 0.625, 0.625, 0.625, 0.5833, 0.5417, 0.4167, 0.5, 0.4167, 0.5, 0.4167, 0.5417, 0.4167, 0.5417, 0.4167, 0.5, 0.4167, 0.5, 0.4167, 0.5417, 0.4167, 0.5417, 0.4167, 0.5, 0.4167, 0.5, 0.4167, 0.5417, 0.4167, 0.5354, 0.5833, 0.5, 0.5833, 0.5, 0.5833, 0.5354, 0.5833, 0.5354, 0.5833, 0.5, 0.5833, 0.5, 0.5833, 0.5354, 0.5833, 0.5354, 0.5833, 0.5, 0.5833, 0.5, 0.5833, 0.5354, 0.5833, 0.5354, 0.5833, 0.5, 0.5833, 0.5, 0.5833, 0.5354, 0.5833, 0.5354, 0.5833, 0.5417, 0.5833, 0.5, 0.5833, 0.5, 0.5833, 0.5354, 0.5833, 0.5417, 0.5833, 0.5, 0.5833, 0.5, 0.5833, 0.5354, 0.5833, 0.5417, 0.5833, 0.5, 0.5833, 0.5, 0.5833, 0.5354, 0.5833, 0.5417, 0.5833, 0.5, 0.5833, 0.5, 0.5833, 0.5354, 0.5833, 0.5417, 0.5833, 0.5, 0.5833, 0.5, 0.5833, 0.5417, 0.5833, 0.5, 0.5833, 0.5, 0.5833, 0.5417, 0.5833, 0.5417, 0.4167, 0.5417, 0.4167, 0.5, 0.4167, 0.5, 0.4167, 0.5417, 0.4167, 0.5417, 0.4167, 0.5, 0.4167, 0.5, 0.4167, 0.5417, 0.4167, 0.5417, 0.4167, 0.5, 0.4167, 0.5, 0.4167, 0.5354, 0.5833, 0.5354, 0.5833, 0.5, 0.5833, 0.5, 0.5833, 0.5354, 0.5833, 0.5354, 0.5833, 0.5, 0.5833, 0.5, 0.5833, 0.5354, 0.5833, 0.5354, 0.5833, 0.5, 0.5833, 0.5, 0.5833, 0.5354, 0.5833, 0.5354, 0.5833, 0.5, 0.5833, 0.5, 0.5833, 0.5354, 0.5833, 0.5, 0.5833, 0.5, 0.5833, 0.5417, 0.5833, 0.5354, 0.5833, 0.5, 0.5833, 0.5, 0.5833, 0.5417, 0.5833, 0.5354, 0.5833, 0.5, 0.5833, 0.5, 0.5833, 0.5417, 0.5833, 0.5354, 0.5833, 0.5, 0.5833, 0.5, 0.5833, 0.5417, 0.5833, 0.5354, 0.5833, 0.5, 0.5833, 0.5, 0.5833, 0.5417, 0.5833, 0.5417, 0.5833, 0.5417, 0.5833, 0.5, 0.5833, 0.5, 0.5833, 0.5417, 0.4167, 0.5417, 0.5, 0.625, 0.5, 0.625, 0.4167, 0.5, 0.4167, 0.5, 0.5, 0.5417, 0.5, 0.5417, 0.4167, 0.5417, 0.375, 0.5417, 0.4167, 0.625, 0.4167, 0.625, 0.375, 0.625, 0.5, 0.625, 0.5833, 0.7083, 0.5833, 0.7083, 0.5, 0.5, 0.5, 0.5, 0.5833, 0.5417, 0.5833, 0.5417, 0.5, 0.5417, 0.5, 0.5417, 0.5833, 0.625, 0.5833, 0.625, 0.5, 0.75, 0.5833, 0.7083, 0.5833, 0.7083, 0.5833, 0.75, 0.5833, 0.5417, 0.625, 0.5417, 0.5833, 0.5417, 0.5833, 0.5417, 0.625, 0.7083, 0.5833, 0.7083, 0.5833, 0.7083, 0.5833, 0.7083, 0.5833, 0.5417, 0.625, 0.5417, 0.5833, 0.5417, 0.5833, 0.5417, 0.625, 0.5417, 0.5833, 0.5417, 0.5833, 0.5417, 0.5833, 0.5417, 0.5833, 0.5417, 0.625, 0.5417, 0.5833, 0.5417, 0.5833, 0.5417, 0.625, 0.5417, 0.5833, 0.5417, 0.5833, 0.5417, 0.5833, 0.5417, 0.5833, 0.5417, 0.5833, 0.5417, 0.5833, 0.5417, 0.5833, 0.5417, 0.5833, 0.5417, 0.5833, 0.5417, 0.5833, 0.5417, 0.5833, 0.5417, 0.5833, 0.5417, 0.5833, 0.5417, 0.5833, 0.5417, 0.5833, 0.5417, 0.5833, 0.5417, 0.625, 0.5417, 0.5833, 0.5417, 0.5833, 0.5417, 0.625, 0.5417, 0.625, 0.5417, 0.5833, 0.5417, 0.5833, 0.5417, 0.625, 0.5417, 0.625, 0.5417, 0.5833, 0.5417, 0.5833, 0.5417, 0.625, 0.5417, 0.625, 0.5417, 0.5833, 0.5417, 0.5833, 0.5417, 0.625, 0.75, 0.5833, 0.7146, 0.5833, 0.7146, 0.5833, 0.75, 0.5833, 0.5417, 0.5833, 0.5417, 0.5833, 0.5417, 0.5833, 0.5417, 0.5833, 0.5417, 0.5833, 0.5417, 0.5833, 0.5417, 0.5833, 0.5417, 0.5833, 0.5417, 0.5833, 0.5417, 0.5833, 0.5417, 0.5833, 0.5417, 0.5833, 0.5417, 0.5833, 0.5417, 0.5833, 0.5417, 0.5833, 0.5417, 0.5833, 0.5354, 0.5833, 0.5417, 0.5833, 0.5417, 0.5833, 0.5354, 0.5833, 0.5354, 0.5833, 0.5417, 0.5833, 0.5417, 0.5833, 0.5354, 0.5833, 0.5417, 0.5833, 0.5417, 0.5833, 0.5417, 0.5833, 0.5417, 0.5833, 0.5354, 0.5833, 0.5417, 0.5833, 0.5417, 0.5833, 0.5354, 0.5833, 0.5417, 0.5833, 0.5417, 0.5833, 0.5417, 0.5833, 0.5417, 0.5833, 0.5417, 0.5833, 0.5417, 0.5833, 0.5417, 0.5833, 0.5417, 0.5833, 0.5417, 0.5833, 0.5417, 0.5833, 0.5417, 0.5833, 0.5417, 0.5833, 0.5417, 0.5833, 0.5417, 0.5833, 0.5417, 0.5833, 0.5417, 0.5833, 0.5417, 0.5833, 0.5417, 0.5833, 0.5417, 0.5833, 0.5417, 0.5833, 0.5417, 0.5833, 0.5417, 0.5833, 0.5417, 0.5833, 0.5417, 0.5833, 0.5417, 0.5833, 0.5417, 0.5833, 0.5417, 0.5833, 0.5417, 0.5833, 0.5, 0.5833, 0.5, 0.5833, 0.5417, 0.5833, 0.5354, 0.5833, 0.5, 0.5833, 0.5, 0.5833, 0.5417, 0.5833, 0.5354, 0.5833, 0.7083, 0.5833, 0.7083, 0.5833, 0.7083, 0.5833, 0.7083, 0.5833, 0.7083, 0.5833, 0.7083, 0.5833, 0.7083, 0.5833, 0.7083, 0.5833, 0.7083, 0.5833, 0.7083, 0.5833, 0.7083, 0.5833, 0.7083, 0.5833, 0.5417, 0.5833, 0.5417, 0.5833, 0.5417, 0.5833, 0.5417, 0.5833, 0.5417, 0.5833, 0.5417, 0.5833, 0.5417, 0.5833, 0.5417, 0.5833, 0.5354, 0.5833, 0.5417, 0.5833, 0.5417, 0.5833, 0.5354, 0.5833, 0.5417, 0.5833, 0.5417, 0.5833, 0.5417, 0.5833, 0.5417, 0.5833, 0.5354, 0.5833, 0.5417, 0.5833, 0.5417, 0.5833, 0.5354, 0.5833, 0.5417, 0.5833, 0.5417, 0.5833, 0.5417, 0.5833, 0.5417, 0.5833, 0.5417, 0.5833, 0.5417, 0.5833, 0.5417, 0.5833, 0.5417, 0.5833, 0.5417, 0.5833, 0.5417, 0.5833, 0.5417, 0.5833, 0.5417, 0.5833, 0.5417, 0.5833, 0.5417, 0.5833, 0.5417, 0.5833, 0.5417, 0.5833, 0.5417, 0.5833, 0.5417, 0.5833, 0.5417, 0.5833, 0.5417, 0.5833, 0.5, 0.5833, 0.5, 0.5833, 0.5417, 0.5833, 0.5354, 0.5833, 0.5, 0.5833, 0.5, 0.5833, 0.5417, 0.5833, 0.5354, 0.5833, 0.7083, 0.5833, 0.7083, 0.5833, 0.7083, 0.5833, 0.7083, 0.5833, 0.75, 0.5833, 0.75, 0.5833, 0.7083, 0.5833, 0.7146, 0.5833, 0.75, 0.5833, 0.75, 0.5833, 0.7083, 0.5833, 0.7146, 0.5833, 0.7146, 0.5833, 0.7083, 0.5833, 0.7083, 0.5833, 0.7146, 0.5833, 0.7083, 0.5833, 0.7083, 0.5833, 0.7083, 0.5833, 0.7083, 0.5833, 0.7146, 0.5833, 0.7083, 0.5833, 0.75, 0.5833, 0.75, 0.5833, 0.7083, 0.5, 0.7083, 0.5833, 0.75, 0.5833, 0.75, 0.5, 0.5417, 0.4167, 0.625, 0.4167, 0.625, 0.5, 0.5417, 0.5, 0.5, 0.4167, 0.5417, 0.4167, 0.5417, 0.5, 0.5, 0.5, 0.5417, 0.375, 0.625, 0.375, 0.625, 0.4167, 0.5417, 0.4167, 0.625, 0.5, 0.7083, 0.5, 0.7083, 0.5833, 0.625, 0.5833, 0.5, 0.5, 0.5417, 0.5, 0.5417, 0.5833, 0.5, 0.5833, 0.5417, 0.5, 0.625, 0.5, 0.625, 0.5833, 0.5417, 0.5833, 0.75, 0.5833, 0.75, 0.5833, 0.7083, 0.5833, 0.7083, 0.5833, 0.7083, 0.5833, 0.7083, 0.5833, 0.7083, 0.5833, 0.7083, 0.5833, 0.75, 0.5833, 0.75, 0.5833, 0.7146, 0.5833, 0.7146, 0.5833, 0.7083, 0.5833, 0.7083, 0.5833, 0.7083, 0.5833, 0.7083, 0.5833, 0.7083, 0.5833, 0.7083, 0.5833, 0.7083, 0.5833, 0.7083, 0.5833, 0.7083, 0.5833, 0.7083, 0.5833, 0.7083, 0.5833, 0.7083, 0.5833, 0.7083, 0.5833, 0.7083, 0.5833, 0.7083, 0.5833, 0.7083, 0.5833, 0.75, 0.5833, 0.7146, 0.5833, 0.7083, 0.5833, 0.75, 0.5833, 0.75, 0.5833, 0.7146, 0.5833, 0.7083, 0.5833, 0.75, 0.5833, 0.7146, 0.5833, 0.7146, 0.5833, 0.7083, 0.5833, 0.7083, 0.5833, 0.7083, 0.5833, 0.7083, 0.5833, 0.7083, 0.5833, 0.7083, 0.5833, 0.7146, 0.5833, 0.75, 0.5833, 0.75, 0.5833, 0.7083, 0.5833, 0.7083, 0.5, 0.75, 0.5, 0.75, 0.5833, 0.7083, 0.5833, 0.7083, 0.5833, 0.7083, 0.5833, 0.7083, 0.625, 0.7083, 0.625, 0.7083, 0.5833, 0.7083, 0.5833, 0.7083, 0.625, 0.7083, 0.625, 0.7083, 0.5833, 0.7083, 0.5833, 0.7083, 0.625, 0.7083, 0.625, 0.625, 0.5833, 0.7083, 0.5833, 0.7083, 0.625, 0.625, 0.625, 0.5417, 0.5833, 0.625, 0.5833, 0.625, 0.625, 0.5417, 0.625, 0.7083, 0.5833, 0.7083, 0.625, 0.7083, 0.625, 0.7083, 0.5833, 0.5417, 0.5833, 0.5417, 0.625, 0.5417, 0.625, 0.5417, 0.5833, 0.7083, 0.5833, 0.7083, 0.625, 0.7083, 0.625, 0.7083, 0.5833, 0.7083, 0.5833, 0.7083, 0.625, 0.7083, 0.625, 0.7083, 0.5833, 0.625, 0.5833, 0.625, 0.625, 0.7083, 0.625, 0.7083, 0.5833, 0.5417, 0.5833, 0.5417, 0.625, 0.625, 0.625, 0.625, 0.5833, 0.5417, 0.4167, 0.625, 0.4167, 0.625, 0.5, 0.5417, 0.5, 0.5, 0.4167, 0.5417, 0.4167, 0.5417, 0.5, 0.5, 0.5, 0.5417, 0.375, 0.5417, 0.4167, 0.5417, 0.4167, 0.5417, 0.375, 0.5417, 0.375, 0.625, 0.375, 0.625, 0.4167, 0.5417, 0.4167, 0.5, 0.375, 0.5417, 0.375, 0.5417, 0.4167, 0.5, 0.4167, 0.5417, 0.4167, 0.5417, 0.4167, 0.5417, 0.4167, 0.5417, 0.4167, 0.5, 0.4167, 0.5417, 0.4167, 0.5417, 0.4167, 0.5, 0.4167, 0.5417, 0.375, 0.5417, 0.4167, 0.5417, 0.4167, 0.5417, 0.375, 0.5417, 0.4167, 0.5417, 0.4167, 0.5417, 0.4167, 0.5417, 0.4167, 0.5417, 0.375, 0.5417, 0.4167, 0.5417, 0.4167, 0.5417, 0.375, 0.5417, 0.4167, 0.5417, 0.4167, 0.5417, 0.4167, 0.5417, 0.4167, 0.5417, 0.4167, 0.5417, 0.4167, 0.5417, 0.4167, 0.5417, 0.4167, 0.625, 0.5, 0.7083, 0.5, 0.7083, 0.5833, 0.625, 0.5833, 0.5, 0.5, 0.5417, 0.5, 0.5417, 0.5833, 0.5, 0.5833, 0.5417, 0.5, 0.625, 0.5, 0.625, 0.5833, 0.5417, 0.5833, 0.75, 0.5833, 0.75, 0.5833, 0.7083, 0.5833, 0.7083, 0.5833, 0.5417, 0.625, 0.5417, 0.625, 0.5417, 0.5833, 0.5417, 0.5833, 0.7083, 0.5833, 0.7083, 0.5833, 0.7083, 0.5833, 0.7083, 0.5833, 0.5417, 0.625, 0.5417, 0.625, 0.5417, 0.5833, 0.5417, 0.5833, 0.5417, 0.5833, 0.5417, 0.5833, 0.5417, 0.5833, 0.5417, 0.5833, 0.5417, 0.625, 0.5417, 0.625, 0.5417, 0.5833, 0.5417, 0.5833, 0.5417, 0.5833, 0.5417, 0.5833, 0.5417, 0.5833, 0.5417, 0.5833, 0.5417, 0.5833, 0.5417, 0.5833, 0.5417, 0.5833, 0.5417, 0.5833, 0.5417, 0.5833, 0.5417, 0.5833, 0.5417, 0.5833, 0.5417, 0.5833, 0.5417, 0.5833, 0.5417, 0.5833, 0.5417, 0.5833, 0.5417, 0.5833, 0.5417, 0.625, 0.5417, 0.625, 0.5417, 0.5833, 0.5417, 0.5833, 0.5417, 0.625, 0.5417, 0.625, 0.5417, 0.5833, 0.5417, 0.5833, 0.5417, 0.625, 0.5417, 0.625, 0.5417, 0.5833, 0.5417, 0.5833, 0.5417, 0.625, 0.5417, 0.625, 0.5417, 0.5833, 0.5417, 0.5833, 0.75, 0.5833, 0.75, 0.5833, 0.7146, 0.5833, 0.7146, 0.5833, 0.5417, 0.5833, 0.5417, 0.5833, 0.5417, 0.5833, 0.5417, 0.5833, 0.5417, 0.5833, 0.5417, 0.5833, 0.5417, 0.5833, 0.5417, 0.5833, 0.5417, 0.5833, 0.5417, 0.5833, 0.5417, 0.5833, 0.5417, 0.5833, 0.5417, 0.5833, 0.5417, 0.5833, 0.5417, 0.5833, 0.5417, 0.5833, 0.5354, 0.5833, 0.5354, 0.5833, 0.5417, 0.5833, 0.5417, 0.5833, 0.5354, 0.5833, 0.5354, 0.5833, 0.5417, 0.5833, 0.5417, 0.5833, 0.5417, 0.5833, 0.5417, 0.5833, 0.5417, 0.5833, 0.5417, 0.5833, 0.5354, 0.5833, 0.5354, 0.5833, 0.5417, 0.5833, 0.5417, 0.5833, 0.5417, 0.5833, 0.5417, 0.5833, 0.5417, 0.5833, 0.5417, 0.5833, 0.5417, 0.5833, 0.5417, 0.5833, 0.5417, 0.5833, 0.5417, 0.5833, 0.5417, 0.5833, 0.5417, 0.5833, 0.5417, 0.5833, 0.5417, 0.5833, 0.5417, 0.5833, 0.5417, 0.5833, 0.5417, 0.5833, 0.5417, 0.5833, 0.5417, 0.5833, 0.5417, 0.5833, 0.5417, 0.5833, 0.5417, 0.5833, 0.5417, 0.5833, 0.5417, 0.5833, 0.5417, 0.5833, 0.5417, 0.5833, 0.5417, 0.5833, 0.5417, 0.5833, 0.5417, 0.5833, 0.5417, 0.5833, 0.5, 0.5833, 0.5354, 0.5833, 0.5417, 0.5833, 0.5, 0.5833, 0.5, 0.5833, 0.5354, 0.5833, 0.5417, 0.5833, 0.5, 0.5833, 0.7083, 0.5833, 0.7083, 0.5833, 0.7083, 0.5833, 0.7083, 0.5833, 0.7083, 0.5833, 0.7083, 0.5833, 0.7083, 0.5833, 0.7083, 0.5833, 0.7083, 0.5833, 0.7083, 0.5833, 0.7083, 0.5833, 0.7083, 0.5833, 0.5417, 0.5833, 0.5417, 0.5833, 0.5417, 0.5833, 0.5417, 0.5833, 0.5417, 0.5833, 0.5417, 0.5833, 0.5417, 0.5833, 0.5417, 0.5833, 0.5354, 0.5833, 0.5354, 0.5833, 0.5417, 0.5833, 0.5417, 0.5833, 0.5417, 0.5833, 0.5417, 0.5833, 0.5417, 0.5833, 0.5417, 0.5833, 0.5354, 0.5833, 0.5354, 0.5833, 0.5417, 0.5833, 0.5417, 0.5833, 0.5417, 0.5833, 0.5417, 0.5833, 0.5417, 0.5833, 0.5417, 0.5833, 0.5417, 0.5833, 0.5417, 0.5833, 0.5417, 0.5833, 0.5417, 0.5833, 0.5417, 0.5833, 0.5417, 0.5833, 0.5417, 0.5833, 0.5417, 0.5833, 0.5417, 0.5833, 0.5417, 0.5833, 0.5417, 0.5833, 0.5417, 0.5833, 0.5417, 0.5833, 0.5417, 0.5833, 0.5417, 0.5833, 0.5417, 0.5833, 0.5, 0.5833, 0.5354, 0.5833, 0.5417, 0.5833, 0.5, 0.5833, 0.5, 0.5833, 0.5354, 0.5833, 0.5417, 0.5833, 0.5, 0.5833, 0.7083, 0.5833, 0.7083, 0.5833, 0.7083, 0.5833, 0.7083, 0.5833, 0.75, 0.5833, 0.7146, 0.5833, 0.7083, 0.5833, 0.75, 0.5833, 0.75, 0.5833, 0.7146, 0.5833, 0.7083, 0.5833, 0.75, 0.5833, 0.7146, 0.5833, 0.7146, 0.5833, 0.7083, 0.5833, 0.7083, 0.5833, 0.7083, 0.5833, 0.7083, 0.5833, 0.7083, 0.5833, 0.7083, 0.5833, 0.7146, 0.5833, 0.75, 0.5833, 0.75, 0.5833, 0.7083, 0.5833, 0.5417, 0.4167, 0.5417, 0.375, 0.5417, 0.375, 0.5417, 0.4167, 0.7083, 0.5, 0.75, 0.5, 0.75, 0.5833, 0.7083, 0.5833, 0.5417, 0.4167, 0.5417, 0.5, 0.625, 0.5, 0.625, 0.4167, 0.5, 0.4167, 0.5, 0.5, 0.5417, 0.5, 0.5417, 0.4167, 0.5417, 0.375, 0.5417, 0.375, 0.5417, 0.4167, 0.5417, 0.4167, 0.5417, 0.375, 0.5417, 0.4167, 0.625, 0.4167, 0.625, 0.375, 0.5, 0.375, 0.5, 0.4167, 0.5417, 0.4167, 0.5417, 0.375, 0.5417, 0.4167, 0.5417, 0.4167, 0.5417, 0.4167, 0.5417, 0.4167, 0.5, 0.4167, 0.5, 0.4167, 0.5417, 0.4167, 0.5417, 0.4167, 0.5417, 0.375, 0.5417, 0.375, 0.5417, 0.4167, 0.5417, 0.4167, 0.5417, 0.4167, 0.5417, 0.4167, 0.5417, 0.4167, 0.5417, 0.4167, 0.5417, 0.375, 0.5417, 0.375, 0.5417, 0.4167, 0.5417, 0.4167, 0.5417, 0.4167, 0.5417, 0.4167, 0.5417, 0.4167, 0.5417, 0.4167, 0.5417, 0.4167, 0.5417, 0.4167, 0.5417, 0.4167, 0.5417, 0.4167, 0.625, 0.5, 0.625, 0.5833, 0.7083, 0.5833, 0.7083, 0.5, 0.5, 0.5, 0.5, 0.5833, 0.5417, 0.5833, 0.5417, 0.5, 0.5417, 0.5, 0.5417, 0.5833, 0.625, 0.5833, 0.625, 0.5, 0.75, 0.5833, 0.7083, 0.5833, 0.7083, 0.5833, 0.75, 0.5833, 0.7083, 0.5833, 0.7083, 0.5833, 0.7083, 0.5833, 0.7083, 0.5833, 0.75, 0.5833, 0.7146, 0.5833, 0.7146, 0.5833, 0.75, 0.5833, 0.7083, 0.5833, 0.7083, 0.5833, 0.7083, 0.5833, 0.7083, 0.5833, 0.7083, 0.5833, 0.7083, 0.5833, 0.7083, 0.5833, 0.7083, 0.5833, 0.7083, 0.5833, 0.7083, 0.5833, 0.7083, 0.5833, 0.7083, 0.5833, 0.7083, 0.5833, 0.7083, 0.5833, 0.7083, 0.5833, 0.7083, 0.5833, 0.75, 0.5833, 0.75, 0.5833, 0.7083, 0.5833, 0.7146, 0.5833, 0.75, 0.5833, 0.75, 0.5833, 0.7083, 0.5833, 0.7146, 0.5833, 0.7146, 0.5833, 0.7083, 0.5833, 0.7083, 0.5833, 0.7146, 0.5833, 0.7083, 0.5833, 0.7083, 0.5833, 0.7083, 0.5833, 0.7083, 0.5833, 0.7146, 0.5833, 0.7083, 0.5833, 0.75, 0.5833, 0.75, 0.5833, 0.5417, 0.4167, 0.5417, 0.4167, 0.5417, 0.375, 0.5417, 0.375, 0.7083, 0.5, 0.7083, 0.5833, 0.75, 0.5833, 0.75, 0.5, 0.7083, 0.5833, 0.7083, 0.625, 0.7083, 0.625, 0.7083, 0.5833, 0.7083, 0.5833, 0.7083, 0.625, 0.7083, 0.625, 0.7083, 0.5833, 0.7083, 0.5833, 0.7083, 0.625, 0.7083, 0.625, 0.7083, 0.5833, 0.625, 0.5833, 0.625, 0.625, 0.7083, 0.625, 0.7083, 0.5833, 0.5417, 0.5833, 0.5417, 0.625, 0.625, 0.625, 0.625, 0.5833, 0.7083, 0.5833, 0.7083, 0.5833, 0.7083, 0.625, 0.7083, 0.625, 0.5417, 0.5833, 0.5417, 0.5833, 0.5417, 0.625, 0.5417, 0.625, 0.7083, 0.5833, 0.7083, 0.5833, 0.7083, 0.625, 0.7083, 0.625, 0.7083, 0.5833, 0.7083, 0.5833, 0.7083, 0.625, 0.7083, 0.625, 0.625, 0.5833, 0.7083, 0.5833, 0.7083, 0.625, 0.625, 0.625, 0.5417, 0.5833, 0.625, 0.5833, 0.625, 0.625, 0.5417, 0.625, 0.5417, 0.4167, 0.5417, 0.4167, 0.5, 0.4167, 0.5, 0.4167, 0.5417, 0.4167, 0.5417, 0.4167, 0.5, 0.4167, 0.5, 0.4167, 0.5417, 0.4167, 0.5417, 0.4167, 0.5, 0.4167, 0.5, 0.4167, 0.5354, 0.5833, 0.5354, 0.5833, 0.5, 0.5833, 0.5, 0.5833, 0.5354, 0.5833, 0.5354, 0.5833, 0.5, 0.5833, 0.5, 0.5833, 0.5354, 0.5833, 0.5354, 0.5833, 0.5, 0.5833, 0.5, 0.5833, 0.5354, 0.5833, 0.5354, 0.5833, 0.5, 0.5833, 0.5, 0.5833, 0.5354, 0.5833, 0.5, 0.5833, 0.5, 0.5833, 0.5417, 0.5833, 0.5354, 0.5833, 0.5, 0.5833, 0.5, 0.5833, 0.5417, 0.5833, 0.5354, 0.5833, 0.5, 0.5833, 0.5, 0.5833, 0.5417, 0.5833, 0.5354, 0.5833, 0.5, 0.5833, 0.5, 0.5833, 0.5417, 0.5833, 0.5354, 0.5833, 0.5, 0.5833, 0.5, 0.5833, 0.5417, 0.5833, 0.5417, 0.5833, 0.5417, 0.5833, 0.5, 0.5833, 0.5, 0.5833, 0.5417, 0.4167, 0.5, 0.4167, 0.5, 0.4167, 0.5417, 0.4167, 0.5417, 0.4167, 0.5, 0.4167, 0.5, 0.4167, 0.5417, 0.4167, 0.5417, 0.4167, 0.5, 0.4167, 0.5, 0.4167, 0.5417, 0.4167, 0.5354, 0.5833, 0.5, 0.5833, 0.5, 0.5833, 0.5354, 0.5833, 0.5354, 0.5833, 0.5, 0.5833, 0.5, 0.5833, 0.5354, 0.5833, 0.5354, 0.5833, 0.5, 0.5833, 0.5, 0.5833, 0.5354, 0.5833, 0.5354, 0.5833, 0.5, 0.5833, 0.5, 0.5833, 0.5354, 0.5833, 0.5354, 0.5833, 0.5417, 0.5833, 0.5, 0.5833, 0.5, 0.5833, 0.5354, 0.5833, 0.5417, 0.5833, 0.5, 0.5833, 0.5, 0.5833, 0.5354, 0.5833, 0.5417, 0.5833, 0.5, 0.5833, 0.5, 0.5833, 0.5354, 0.5833, 0.5417, 0.5833, 0.5, 0.5833, 0.5, 0.5833, 0.5354, 0.5833, 0.5417, 0.5833, 0.5, 0.5833, 0.5, 0.5833, 0.5417, 0.5833, 0.5, 0.5833, 0.5, 0.5833, 0.5417, 0.5833, 0.5417, 0.4167, 0.5, 0.4167, 0.5417, 0.375, 0.5417, 0.4167, 0.5417, 0.375, 0.5, 0.4167, 0.5417, 0.4167, 0.5, 0.4167, 0.5417, 0.375, 0.5417, 0.4167, 0.5417, 0.375, 0.5, 0.4167, 0.5417, 0.375, 0.5, 0.4167, 0.5417, 0.375, 0.5, 0.4167, 0.5417, 0.625, 0.5417, 0.5833, 0.5, 0.5833, 0.5417, 0.625, 0.5, 0.5833, 0.5417, 0.5833, 0.5417, 0.625, 0.5417, 0.5833, 0.5, 0.5833, 0.5417, 0.625, 0.5, 0.5833, 0.5417, 0.5833, 0.5417, 0.625, 0.5, 0.5833, 0.5417, 0.625, 0.5, 0.5833, 0.7083, 0.5833, 0.75, 0.5833, 0.7083, 0.625, 0.7083, 0.5833, 0.7083, 0.625, 0.75, 0.5833, 0.7083, 0.5833, 0.7083, 0.625, 0.75, 0.5833, 0.7083, 0.5833, 0.75, 0.5833, 0.7083, 0.625, 0.75, 0.5833, 0.7083, 0.625, 0.75, 0.5833, 0.7083, 0.625, 0.5417, 0.5833, 0.5354, 0.5833, 0.5354, 0.5833, 0.5417, 0.5833, 0.5354, 0.5833, 0.5354, 0.5833, 0.5354, 0.5833, 0.5354, 0.5833, 0.5, 0.5833, 0.5, 0.5833, 0.5354, 0.5833, 0.5354, 0.5833, 0.5, 0.5833, 0.5354, 0.5833, 0.5354, 0.5833, 0.5, 0.5833, 0.5417, 0.5833, 0.5417, 0.5833, 0.5354, 0.5833, 0.5354, 0.5833, 0.5417, 0.5833, 0.5417, 0.5833, 0.5417, 0.5833, 0.5417, 0.5833, 0.5417, 0.5833, 0.5417, 0.5833, 0.5417, 0.5833, 0.5417, 0.5833, 0.5417, 0.5833, 0.0, 0.0, 0.5417, 0.625, 0.5417, 0.5833, 0.5417, 0.5833, 0.5417, 0.625, 0.5417, 0.5833, 0.5417, 0.5833, 0.5417, 0.625, 0.0, 0.0, 0.5417, 0.5833, 0.5417, 0.5833, 0.5417, 0.625, 0.5417, 0.5833, 0.5417, 0.625, 0.5417, 0.5833, 0.5417, 0.5833, 0.5417, 0.5833, 0.5417, 0.625, 0.5417, 0.5833, 0.5417, 0.5833, 0.5417, 0.5833, 0.5417, 0.5833, 0.5417, 0.5833, 0.5417, 0.5833, 0.5417, 0.5833, 0.5417, 0.5833, 0.5417, 0.5833, 0.5417, 0.5833, 0.5417, 0.5833, 0.5417, 0.5833, 0.5417, 0.5833, 0.5417, 0.625, 0.5417, 0.5833, 0.5417, 0.5833, 0.5417, 0.5833, 0.5417, 0.625, 0.5417, 0.5833, 0.5417, 0.5833, 0.5417, 0.625, 0.7083, 0.5833, 0.7083, 0.5833, 0.7083, 0.5833, 0.7083, 0.5833, 0.7083, 0.5833, 0.7083, 0.5833, 0.7083, 0.5833, 0.7083, 0.5833, 0.7146, 0.5833, 0.7083, 0.5833, 0.7083, 0.5833, 0.7146, 0.5833, 0.7146, 0.5833, 0.7146, 0.5833, 0.75, 0.5833, 0.75, 0.5833, 0.7146, 0.5833, 0.75, 0.5833, 0.75, 0.5833, 0.7146, 0.5833, 0.7146, 0.5833, 0.7146, 0.5833, 0.7083, 0.5833, 0.7083, 0.5833, 0.7083, 0.5833, 0.7083, 0.5833, 0.7083, 0.5833, 0.7083, 0.5833, 0.7083, 0.5833, 0.7083, 0.5833, 0.7083, 0.5833, 0.7083, 0.5833, 0.7083, 0.5833, 0.7083, 0.5833, 0.0, 0.0, 0.7083, 0.625, 0.7083, 0.5833, 0.7083, 0.5833, 0.7083, 0.625, 0.7083, 0.5833, 0.7083, 0.625, 0.0, 0.0, 0.7083, 0.5833, 0.7083, 0.5833, 0.7083, 0.5833, 0.7083, 0.625, 0.7083, 0.5833, 0.7083, 0.625, 0.7083, 0.5833, 0.7083, 0.5833, 0.7083, 0.5833, 0.7083, 0.625])
me_cube.materials.append(mat_body)
me_cube.materials.append(mat_solar)
me_cube.use_remesh_preserve_volume = False
me_cube.use_remesh_preserve_attributes = False
me_cube.use_mirror_vertex_groups = False
me_cube.update()

# ---- objects
ob_cube = bpy.data.objects.new('Cube', me_cube)

# ---- transforms, parenting, visibility, modifiers, constraints
ob_cube.location = (0.0, 0.0, 0.0)
ob_cube.lock_rotations_4d = False
ob_cube.empty_display_type = 'ARROWS'
ob_cube.lineart.crease_threshold = 0.0

# ---- collection membership
col_collection.objects.link(ob_cube)

# ---- scene / render settings (as saved in the file)
scene.frame_start = 1; scene.frame_end = 250; scene.frame_set(1)
scene.render.engine = 'BLENDER_EEVEE_NEXT'
scene.cycles.use_denoising = False
scene.cycles.samples = 128
scene.cycles.sampling_pattern = 'TABULATED_SOBOL'
scene.cycles.use_adaptive_sampling = False
scene.cycles.use_light_tree = False
scene.view_settings.view_transform = 'Filmic'
bpy.context.view_layer.update()

# ---- added for rendering (the .blend has no active camera and no usable light): camera, sun
cam_auto = bpy.data.cameras.new('AutoCamera')
cam_auto.lens = 50.0
cam_auto.sensor_width = 36.0
cam_auto.clip_end = 1000.0
ob_auto_camera = bpy.data.objects.new('AutoCamera', cam_auto)
scene.collection.objects.link(ob_auto_camera)
ob_auto_camera.location = (8.71265, -9.97542, 5.48538)
ob_auto_camera.rotation_euler = (1.09748, -7.21219e-08, 0.694738)
scene.camera = ob_auto_camera
light_auto_sun = bpy.data.lights.new('AutoSun', 'SUN')
light_auto_sun.energy = 3.0
light_auto_sun.angle = 0.0523599
ob_auto_sun = bpy.data.objects.new('AutoSun', light_auto_sun)
scene.collection.objects.link(ob_auto_sun)
ob_auto_sun.rotation_euler = (0.872665, 0.174533, 0.523599)
bpy.context.view_layer.update()
